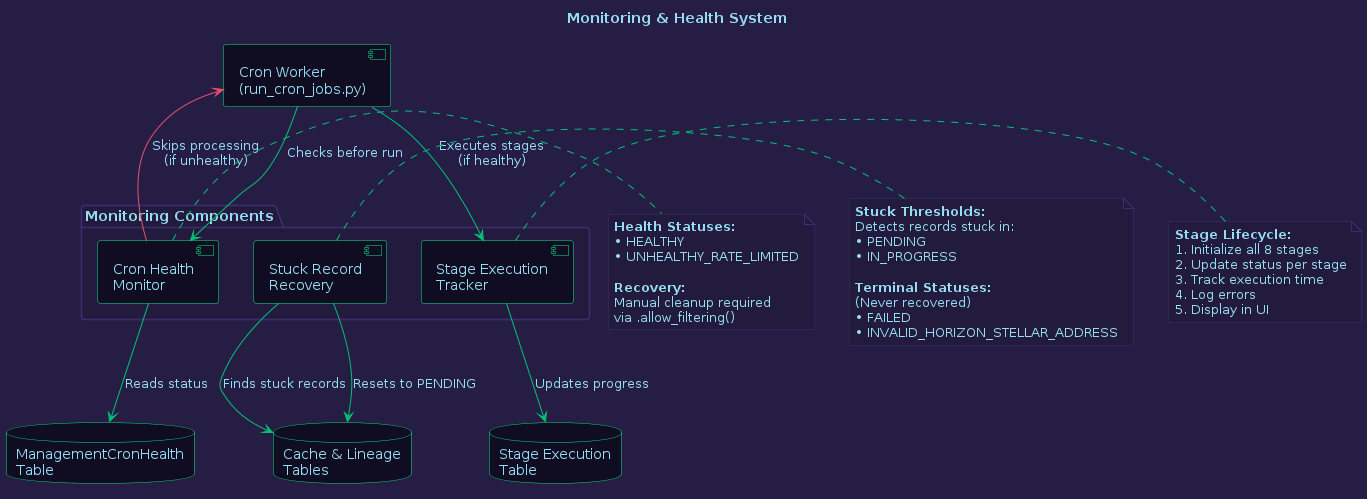

The diagram above was rendered by PlantUML. Its source (embedded in the PNG):
@startuml Monitoring System

skinparam backgroundColor #261D45
skinparam defaultFontColor #96DDF2

skinparam component {
  BackgroundColor #100D23
  BorderColor #0BE784
  FontColor #96DDF2
  ArrowColor #01C176
}

skinparam database {
  BackgroundColor #100D23
  BorderColor #0BE784
  FontColor #96DDF2
}

skinparam package {
  BackgroundColor #231B3D
  BorderColor #3f2c70
  FontColor #96DDF2
}

skinparam note {
  BackgroundColor #231B3D
  BorderColor #3f2c70
  FontColor #96DDF2
}

title Monitoring & Health System

package "Monitoring Components" #231B3D {
  component "Cron Health\nMonitor" as CronHealth
  component "Stuck Record\nRecovery" as Recovery
  component "Stage Execution\nTracker" as StageTracker
}

component "Cron Worker\n(run_cron_jobs.py)" as CronWorker

database "ManagementCronHealth\nTable" as HealthDB
database "Stage Execution\nTable" as StageDB
database "Cache & Lineage\nTables" as DataDB

CronWorker -[#01C176]-> CronHealth : "Checks before run"
CronHealth -[#01C176]-> HealthDB : "Reads status"

CronWorker -[#01C176]-> StageTracker : "Executes stages\n(if healthy)"
StageTracker -[#01C176]-> StageDB : "Updates progress"

CronHealth -[#E5526F]-> CronWorker : "Skips processing\n(if unhealthy)"

Recovery -[#01C176]-> DataDB : "Finds stuck records"
Recovery -[#01C176]-> DataDB : "Resets to PENDING"

note right of CronHealth #231B3D
  **Health Statuses:**
  • HEALTHY
  • UNHEALTHY_RATE_LIMITED
  
  **Recovery:**
  Manual cleanup required
  via .allow_filtering()
end note

note right of Recovery #231B3D
  **Stuck Thresholds:**
  Detects records stuck in:
  • PENDING
  • IN_PROGRESS
  
  **Terminal Statuses:**
  (Never recovered)
  • FAILED
  • INVALID_HORIZON_STELLAR_ADDRESS
end note

note right of StageTracker #231B3D
  **Stage Lifecycle:**
  1. Initialize all 8 stages
  2. Update status per stage
  3. Track execution time
  4. Log errors
  5. Display in UI
end note

@enduml